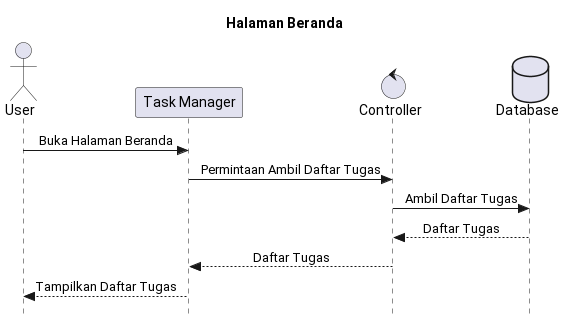

The diagram above was rendered by PlantUML. Its source (embedded in the PNG):
@startuml beranda

title Halaman Beranda
skinparam Style strictuml
skinparam SequenceMessageAlignment center

actor User
participant "Task Manager" as TM
control Controller
database Database

User -> TM: Buka Halaman Beranda
TM -> Controller: Permintaan Ambil Daftar Tugas
Controller -> Database: Ambil Daftar Tugas
Database --> Controller: Daftar Tugas
Controller --> TM: Daftar Tugas
TM --> User: Tampilkan Daftar Tugas

@enduml